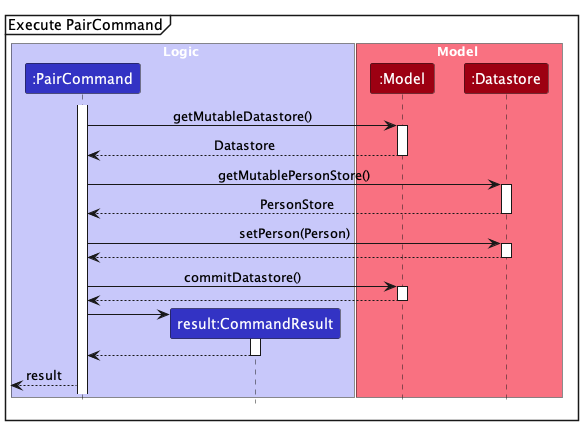

The diagram above was rendered by PlantUML. Its source (embedded in the PNG):
@startuml
!include style.puml
skinparam ArrowFontStyle plain

mainframe Execute PairCommand

box Logic LOGIC_COLOR_T1
participant ":PairCommand" as PairCommand LOGIC_COLOR
participant "result:CommandResult" as CommandResult LOGIC_COLOR
end box

box Model MODEL_COLOR_T1
participant ":Model" as Model MODEL_COLOR
participant ":Datastore" as Datastore MODEL_COLOR
end box

activate PairCommand

'get PersonStore'
PairCommand -> Model : getMutableDatastore()
activate Model
Model --> PairCommand : Datastore
deactivate Model

PairCommand -> Datastore : getMutablePersonStore()
activate Datastore
Datastore --> PairCommand : PersonStore
deactivate Datastore

PairCommand -> Datastore : setPerson(Person)
activate Datastore
Datastore --> PairCommand :
deactivate Datastore

PairCommand -> Model : commitDatastore()
activate Model
Model --> PairCommand :
deactivate Model

create CommandResult
PairCommand -> CommandResult
activate CommandResult
CommandResult --> PairCommand
deactivate CommandResult

<-- PairCommand : result

@enduml